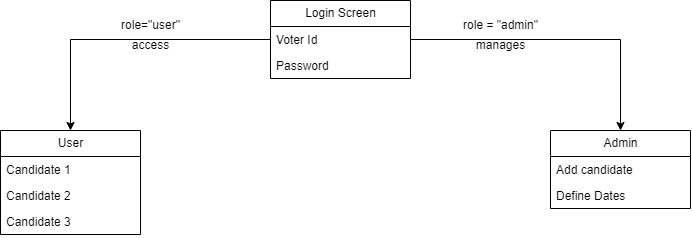

The diagram above was exported from draw.io. Its source (the exported page's mxGraphModel, read from the mxfile embedded in the PNG):
<mxGraphModel dx="955" dy="475" grid="1" gridSize="10" guides="1" tooltips="1" connect="1" arrows="1" fold="1" page="1" pageScale="1" pageWidth="827" pageHeight="1169" math="0" shadow="0">
  <root>
    <mxCell id="0" />
    <mxCell id="1" parent="0" />
    <mxCell id="N--_2cskVr8hp9mRfcfZ-2" value="Login Screen" style="swimlane;fontStyle=0;childLayout=stackLayout;horizontal=1;startSize=26;fillColor=none;horizontalStack=0;resizeParent=1;resizeParentMax=0;resizeLast=0;collapsible=1;marginBottom=0;html=1;" vertex="1" parent="1">
      <mxGeometry x="420" y="40" width="140" height="78" as="geometry" />
    </mxCell>
    <mxCell id="N--_2cskVr8hp9mRfcfZ-3" value="Voter Id" style="text;strokeColor=none;fillColor=none;align=left;verticalAlign=top;spacingLeft=4;spacingRight=4;overflow=hidden;rotatable=0;points=[[0,0.5],[1,0.5]];portConstraint=eastwest;whiteSpace=wrap;html=1;" vertex="1" parent="N--_2cskVr8hp9mRfcfZ-2">
      <mxGeometry y="26" width="140" height="26" as="geometry" />
    </mxCell>
    <mxCell id="N--_2cskVr8hp9mRfcfZ-4" value="Password" style="text;strokeColor=none;fillColor=none;align=left;verticalAlign=top;spacingLeft=4;spacingRight=4;overflow=hidden;rotatable=0;points=[[0,0.5],[1,0.5]];portConstraint=eastwest;whiteSpace=wrap;html=1;" vertex="1" parent="N--_2cskVr8hp9mRfcfZ-2">
      <mxGeometry y="52" width="140" height="26" as="geometry" />
    </mxCell>
    <mxCell id="N--_2cskVr8hp9mRfcfZ-6" value="Admin" style="swimlane;fontStyle=0;childLayout=stackLayout;horizontal=1;startSize=26;fillColor=none;horizontalStack=0;resizeParent=1;resizeParentMax=0;resizeLast=0;collapsible=1;marginBottom=0;html=1;" vertex="1" parent="1">
      <mxGeometry x="700" y="170" width="140" height="78" as="geometry" />
    </mxCell>
    <mxCell id="N--_2cskVr8hp9mRfcfZ-7" value="Add candidate" style="text;strokeColor=none;fillColor=none;align=left;verticalAlign=top;spacingLeft=4;spacingRight=4;overflow=hidden;rotatable=0;points=[[0,0.5],[1,0.5]];portConstraint=eastwest;whiteSpace=wrap;html=1;" vertex="1" parent="N--_2cskVr8hp9mRfcfZ-6">
      <mxGeometry y="26" width="140" height="26" as="geometry" />
    </mxCell>
    <mxCell id="N--_2cskVr8hp9mRfcfZ-9" value="Define Dates" style="text;strokeColor=none;fillColor=none;align=left;verticalAlign=top;spacingLeft=4;spacingRight=4;overflow=hidden;rotatable=0;points=[[0,0.5],[1,0.5]];portConstraint=eastwest;whiteSpace=wrap;html=1;" vertex="1" parent="N--_2cskVr8hp9mRfcfZ-6">
      <mxGeometry y="52" width="140" height="26" as="geometry" />
    </mxCell>
    <mxCell id="N--_2cskVr8hp9mRfcfZ-12" value="User" style="swimlane;fontStyle=0;childLayout=stackLayout;horizontal=1;startSize=26;fillColor=none;horizontalStack=0;resizeParent=1;resizeParentMax=0;resizeLast=0;collapsible=1;marginBottom=0;html=1;" vertex="1" parent="1">
      <mxGeometry x="150" y="170" width="140" height="104" as="geometry" />
    </mxCell>
    <mxCell id="N--_2cskVr8hp9mRfcfZ-13" value="Candidate 1" style="text;strokeColor=none;fillColor=none;align=left;verticalAlign=top;spacingLeft=4;spacingRight=4;overflow=hidden;rotatable=0;points=[[0,0.5],[1,0.5]];portConstraint=eastwest;whiteSpace=wrap;html=1;" vertex="1" parent="N--_2cskVr8hp9mRfcfZ-12">
      <mxGeometry y="26" width="140" height="26" as="geometry" />
    </mxCell>
    <mxCell id="N--_2cskVr8hp9mRfcfZ-14" value="Candidate 2" style="text;strokeColor=none;fillColor=none;align=left;verticalAlign=top;spacingLeft=4;spacingRight=4;overflow=hidden;rotatable=0;points=[[0,0.5],[1,0.5]];portConstraint=eastwest;whiteSpace=wrap;html=1;" vertex="1" parent="N--_2cskVr8hp9mRfcfZ-12">
      <mxGeometry y="52" width="140" height="26" as="geometry" />
    </mxCell>
    <mxCell id="N--_2cskVr8hp9mRfcfZ-15" value="Candidate 3" style="text;strokeColor=none;fillColor=none;align=left;verticalAlign=top;spacingLeft=4;spacingRight=4;overflow=hidden;rotatable=0;points=[[0,0.5],[1,0.5]];portConstraint=eastwest;whiteSpace=wrap;html=1;" vertex="1" parent="N--_2cskVr8hp9mRfcfZ-12">
      <mxGeometry y="78" width="140" height="26" as="geometry" />
    </mxCell>
    <mxCell id="N--_2cskVr8hp9mRfcfZ-17" value="access" style="text;html=1;align=center;verticalAlign=middle;resizable=0;points=[];autosize=1;strokeColor=none;fillColor=none;" vertex="1" parent="1">
      <mxGeometry x="270" y="70" width="60" height="30" as="geometry" />
    </mxCell>
    <mxCell id="N--_2cskVr8hp9mRfcfZ-20" value="role = &quot;admin&quot;" style="text;html=1;align=center;verticalAlign=middle;resizable=0;points=[];autosize=1;strokeColor=none;fillColor=none;" vertex="1" parent="1">
      <mxGeometry x="600" y="50" width="100" height="30" as="geometry" />
    </mxCell>
    <mxCell id="N--_2cskVr8hp9mRfcfZ-21" value="role=&quot;user&quot;" style="text;html=1;align=center;verticalAlign=middle;resizable=0;points=[];autosize=1;strokeColor=none;fillColor=none;" vertex="1" parent="1">
      <mxGeometry x="260" y="50" width="80" height="30" as="geometry" />
    </mxCell>
    <mxCell id="N--_2cskVr8hp9mRfcfZ-24" style="edgeStyle=orthogonalEdgeStyle;rounded=0;orthogonalLoop=1;jettySize=auto;html=1;exitX=1;exitY=0.5;exitDx=0;exitDy=0;entryX=0.5;entryY=0;entryDx=0;entryDy=0;" edge="1" parent="1" source="N--_2cskVr8hp9mRfcfZ-3" target="N--_2cskVr8hp9mRfcfZ-6">
      <mxGeometry relative="1" as="geometry">
        <mxPoint x="490" y="200" as="sourcePoint" />
      </mxGeometry>
    </mxCell>
    <mxCell id="N--_2cskVr8hp9mRfcfZ-25" style="edgeStyle=orthogonalEdgeStyle;rounded=0;orthogonalLoop=1;jettySize=auto;html=1;exitX=0;exitY=0.5;exitDx=0;exitDy=0;entryX=0.5;entryY=0;entryDx=0;entryDy=0;" edge="1" parent="1" source="N--_2cskVr8hp9mRfcfZ-3" target="N--_2cskVr8hp9mRfcfZ-12">
      <mxGeometry relative="1" as="geometry">
        <mxPoint x="430" y="200" as="sourcePoint" />
      </mxGeometry>
    </mxCell>
    <mxCell id="N--_2cskVr8hp9mRfcfZ-27" value="manages" style="text;html=1;align=center;verticalAlign=middle;resizable=0;points=[];autosize=1;strokeColor=none;fillColor=none;" vertex="1" parent="1">
      <mxGeometry x="615" y="70" width="70" height="30" as="geometry" />
    </mxCell>
  </root>
</mxGraphModel>